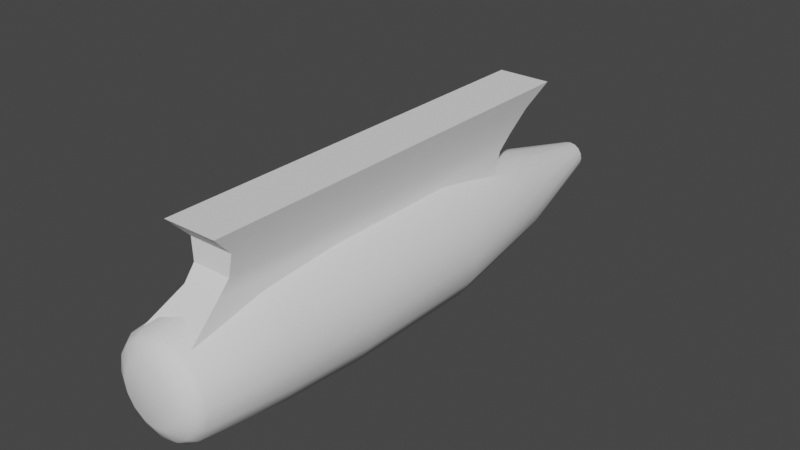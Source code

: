 # Source: cylinder_keel.blend  (saved by Blender 3.3.6; exported with 4.5.12 LTS)
import bpy
from mathutils import Matrix  # noqa: F401  (used for matrix-valued properties, if any)

bpy.ops.wm.read_factory_settings(use_empty=True)
scene = bpy.context.scene
scene.name = 'Scene'

# ---- collections
col_collection = bpy.data.collections.new('Collection'); scene.collection.children.link(col_collection)

# ---- node groups
ng_auto_smooth = bpy.data.node_groups.new('Auto Smooth', 'GeometryNodeTree')
_s = ng_auto_smooth.interface.new_socket(name='Geometry', in_out='OUTPUT', socket_type='NodeSocketGeometry')
_s = ng_auto_smooth.interface.new_socket(name='Geometry', in_out='INPUT', socket_type='NodeSocketGeometry')
_s = ng_auto_smooth.interface.new_socket(name='Angle', in_out='INPUT', socket_type='NodeSocketFloat')
_s.subtype = 'ANGLE'
_s.min_value = 0.0
_s.max_value = 3.142
ng_auto_smooth.is_modifier = True
_N = ng_auto_smooth.nodes; _L = ng_auto_smooth.links
n0 = _N.new('NodeGroupOutput'); n0.name = 'Group Output'; n0.location = (480, -100)
n1 = _N.new('NodeGroupInput'); n1.name = 'Group Input'; n1.location = (-420, -300)
n2 = _N.new('NodeGroupInput'); n2.name = 'Group Input.001'; n2.location = (-60, -100)
n3 = _N.new('GeometryNodeSetShadeSmooth'); n3.name = 'Set Shade Smooth'; n3.location = (120, -100)
n3.domain = 'EDGE'
n4 = _N.new('GeometryNodeSetShadeSmooth'); n4.name = 'Set Shade Smooth.001'; n4.location = (300, -100)
n5 = _N.new('GeometryNodeInputMeshEdgeAngle'); n5.name = 'Edge Angle'; n5.location = (-420, -220)
n6 = _N.new('GeometryNodeInputEdgeSmooth'); n6.name = 'Is Edge Smooth'; n6.location = (-60, -160)
n7 = _N.new('GeometryNodeInputShadeSmooth'); n7.name = 'Is Face Smooth'; n7.location = (-240, -340)
n8 = _N.new('FunctionNodeBooleanMath'); n8.name = 'Boolean Math'; n8.location = (-60, -220)
n9 = _N.new('FunctionNodeCompare'); n9.name = 'Compare'; n9.location = (-240, -180)
n9.operation = 'LESS_EQUAL'
_L.new(n5.outputs[0], n9.inputs[0])
_L.new(n4.outputs[0], n0.inputs[0])
_L.new(n1.outputs[1], n9.inputs[1])
_L.new(n9.outputs[0], n8.inputs[0])
_L.new(n7.outputs[0], n8.inputs[1])
_L.new(n2.outputs[0], n3.inputs[0])
_L.new(n6.outputs[0], n3.inputs[1])
_L.new(n3.outputs[0], n4.inputs[0])
_L.new(n8.outputs[0], n3.inputs[2])
n0.is_active_output = True

# ---- world
world_world = bpy.data.worlds.new('World'); scene.world = world_world
world_world.use_nodes = True; world_world.node_tree.nodes.clear()
_N = world_world.node_tree.nodes; _L = world_world.node_tree.links
n0 = _N.new('ShaderNodeOutputWorld'); n0.name = 'World Output'; n0.location = (300, 300)
n1 = _N.new('ShaderNodeBackground'); n1.name = 'Background'; n1.location = (10, 300)
n1.inputs[0].default_value = (0.05088, 0.05088, 0.05088, 1.0)
_L.new(n1.outputs[0], n0.inputs[0])
n0.is_active_output = True
world_world.color = (0.05088, 0.05088, 0.05088)
world_world.use_sun_shadow = False
world_world.sun_shadow_jitter_overblur = 0.0

# ---- meshes
me_cube_001 = bpy.data.meshes.new('Cube.001')
me_cube_001.from_pydata([(-0.6695, -5.768, -1.535), (-0.6695, -4.985, 0.4316), (-0.6695, 3.488, -1.59), (-0.6695, 5.608, 0.4316), (0.6695, -5.768, -1.535), (0.6695, -4.985, 0.4316), (0.6695, 3.488, -1.59), (0.6695, 5.608, 0.4316), (-0.464, -4.838, -0.9164), (-0.5527, -4.513, -0.06429), (-0.5527, 4.925, -0.06429), (-0.464, 4.032, -0.9164), (0.5527, 4.925, -0.06429), (0.464, 4.032, -0.9164), (0.5527, -4.513, -0.06429), (0.464, -4.838, -0.9164), (-0.4823, -4.55, -0.5794), (-0.4823, 4.385, -0.5794), (0.4823, 4.385, -0.5794), (0.4823, -4.55, -0.5794)], [], [(9, 1, 3, 10), (10, 3, 7, 12), (12, 7, 5, 14), (14, 5, 1, 9), (2, 6, 4, 0), (7, 3, 1, 5), (4, 15, 8, 0), (19, 14, 9, 16), (6, 13, 15, 4), (18, 12, 14, 19), (2, 11, 13, 6), (17, 10, 12, 18), (0, 8, 11, 2), (16, 9, 10, 17), (8, 16, 17, 11), (11, 17, 18, 13), (13, 18, 19, 15), (15, 19, 16, 8)])
me_cube_001.polygons.foreach_set('use_smooth', [True] * 18)
_uv = me_cube_001.uv_layers.new(name='UVMap')
_uv.uv.foreach_set('vector', [0.5417, 0.0, 0.625, 0.0, 0.625, 0.25, 0.5417, 0.25, 0.5417, 0.25, 0.625, 0.25, 0.625, 0.5, 0.5417, 0.5, 0.5417, 0.5, 0.625, 0.5, 0.625, 0.75, 0.5417, 0.75, 0.5417, 0.75, 0.625, 0.75, 0.625, 1.0, 0.5417, 1.0, 0.125, 0.5, 0.375, 0.5, 0.375, 0.75, 0.125, 0.75, 0.625, 0.5, 0.875, 0.5, 0.875, 0.75, 0.625, 0.75, 0.375, 0.75, 0.4583, 0.75, 0.4583, 1.0, 0.375, 1.0, 0.5, 0.75, 0.5417, 0.75, 0.5417, 1.0, 0.5, 1.0, 0.375, 0.5, 0.4583, 0.5, 0.4583, 0.75, 0.375, 0.75, 0.5, 0.5, 0.5417, 0.5, 0.5417, 0.75, 0.5, 0.75, 0.375, 0.25, 0.4583, 0.25, 0.4583, 0.5, 0.375, 0.5, 0.5, 0.25, 0.5417, 0.25, 0.5417, 0.5, 0.5, 0.5, 0.375, 0.0, 0.4583, 0.0, 0.4583, 0.25, 0.375, 0.25, 0.5, 0.0, 0.5417, 0.0, 0.5417, 0.25, 0.5, 0.25, 0.4583, 0.0, 0.5, 0.0, 0.5, 0.25, 0.4583, 0.25, 0.4583, 0.25, 0.5, 0.25, 0.5, 0.5, 0.4583, 0.5, 0.4583, 0.5, 0.5, 0.5, 0.5, 0.75, 0.4583, 0.75, 0.4583, 0.75, 0.5, 0.75, 0.5, 1.0, 0.4583, 1.0])
me_cube_001.update()
me_cylinder_001 = bpy.data.meshes.new('Cylinder.001')
me_cylinder_001.from_pydata([(-1.062e-08, 8.036, -0.3436), (-2.92e-09, -6.251, -0.02339), (0.1414, 8.036, -0.3718), (0.264, -6.251, -0.0759), (0.2613, 8.036, -0.4519), (0.4878, -6.251, -0.2254), (0.3415, 8.036, -0.5718), (0.6373, -6.251, -0.4492), (0.3696, 8.036, -0.7132), (0.6898, -6.251, -0.7132), (0.3415, 8.036, -0.8547), (0.6373, -6.251, -0.9772), (0.2613, 8.036, -0.9746), (0.4878, -6.251, -1.201), (0.1414, 8.036, -1.055), (0.264, -6.251, -1.351), (-1.062e-08, 8.036, -1.083), (-2.92e-09, -6.251, -1.403), (-0.1414, 8.036, -1.055), (-0.264, -6.251, -1.351), (-0.2613, 8.036, -0.9746), (-0.4878, -6.251, -1.201), (-0.3415, 8.036, -0.8547), (-0.6373, -6.251, -0.9772), (-0.3696, 8.036, -0.7132), (-0.6898, -6.251, -0.7132), (-0.3415, 8.036, -0.5718), (-0.6373, -6.251, -0.4492), (-0.2613, 8.036, -0.4519), (-0.4878, -6.251, -0.2254), (-0.1414, 8.036, -0.3718), (-0.264, -6.251, -0.0759), (1.415e-08, 1.729, 0.8218), (1.415e-08, -1.729, 0.8218), (0.5874, -1.729, 0.7049), (0.5874, 1.729, 0.7049), (1.085, -1.729, 0.3722), (1.085, 1.729, 0.3722), (1.418, -1.729, -0.1258), (1.418, 1.729, -0.1258), (1.535, -1.729, -0.7132), (1.535, 1.729, -0.7132), (1.418, -1.729, -1.301), (1.418, 1.729, -1.301), (1.085, -1.729, -1.799), (1.085, 1.729, -1.799), (0.5874, -1.729, -2.131), (0.5874, 1.729, -2.131), (1.415e-08, -1.729, -2.248), (1.415e-08, 1.729, -2.248), (-0.5874, -1.729, -2.131), (-0.5874, 1.729, -2.131), (-1.085, -1.729, -1.799), (-1.085, 1.729, -1.799), (-1.418, -1.729, -1.301), (-1.418, 1.729, -1.301), (-1.535, -1.729, -0.7132), (-1.535, 1.729, -0.7132), (-1.418, -1.729, -0.1258), (-1.418, 1.729, -0.1258), (-1.085, -1.729, 0.3722), (-1.085, 1.729, 0.3722), (-0.5874, -1.729, 0.7049), (-0.5874, 1.729, 0.7049), (8.683e-09, -5.877, 0.4704), (0.453, -5.877, 0.3803), (0.837, -5.877, 0.1237), (1.094, -5.877, -0.2603), (1.184, -5.877, -0.7132), (1.094, -5.877, -1.166), (0.837, -5.877, -1.55), (0.453, -5.877, -1.807), (8.683e-09, -5.877, -1.897), (-0.453, -5.877, -1.807), (-0.837, -5.877, -1.55), (-1.094, -5.877, -1.166), (-1.184, -5.877, -0.7132), (-1.094, -5.877, -0.2603), (-0.837, -5.877, 0.1237), (-0.453, -5.877, 0.3803), (0.4199, 4.963, 0.3005), (0.7759, 4.963, 0.06263), (1.014, 4.963, -0.2933), (1.097, 4.963, -0.7132), (1.014, 4.963, -1.133), (0.7759, 4.963, -1.489), (0.4199, 4.963, -1.727), (8.68e-09, 4.963, -1.81), (-0.4199, 4.963, -1.727), (-0.7759, 4.963, -1.489), (-1.014, 4.963, -1.133), (-1.097, 4.963, -0.7132), (-1.014, 4.963, -0.2933), (-0.7759, 4.963, 0.06263), (-0.4199, 4.963, 0.3005), (8.68e-09, 4.963, 0.384), (0.5433, -3.803, 0.5983), (1.004, -3.803, 0.2906), (1.312, -3.803, -0.17), (1.42, -3.803, -0.7132), (1.312, -3.803, -1.256), (1.004, -3.803, -1.717), (0.5433, -3.803, -2.025), (1.168e-08, -3.803, -2.133), (-0.5433, -3.803, -2.025), (-1.004, -3.803, -1.717), (-1.312, -3.803, -1.256), (-1.42, -3.803, -0.7132), (-1.312, -3.803, -0.17), (-1.004, -3.803, 0.2906), (-0.5433, -3.803, 0.5983), (1.168e-08, -3.803, 0.7064), (4.969e-09, -6.064, 0.3352), (0.4012, -6.064, 0.2554), (0.7414, -6.064, 0.02812), (0.9686, -6.064, -0.312), (1.048, -6.064, -0.7132), (0.9686, -6.064, -1.114), (0.7414, -6.064, -1.455), (0.4012, -6.064, -1.682), (4.969e-09, -6.064, -1.762), (-0.4012, -6.064, -1.682), (-0.7414, -6.064, -1.455), (-0.9686, -6.064, -1.114), (-1.048, -6.064, -0.7132), (-0.9686, -6.064, -0.312), (-0.7414, -6.064, 0.02812), (-0.4012, -6.064, 0.2554)], [], [(112, 1, 3, 113), (113, 3, 5, 114), (114, 5, 7, 115), (115, 7, 9, 116), (116, 9, 11, 117), (117, 11, 13, 118), (118, 13, 15, 119), (119, 15, 17, 120), (120, 17, 19, 121), (121, 19, 21, 122), (122, 21, 23, 123), (123, 23, 25, 124), (124, 25, 27, 125), (125, 27, 29, 126), (3, 1, 31, 29, 27, 25, 23, 21, 19, 17, 15, 13, 11, 9, 7, 5), (126, 29, 31, 127), (127, 31, 1, 112), (0, 2, 4, 6, 8, 10, 12, 14, 16, 18, 20, 22, 24, 26, 28, 30), (94, 63, 32, 95), (63, 62, 33, 32), (93, 61, 63, 94), (61, 60, 62, 63), (92, 59, 61, 93), (59, 58, 60, 61), (91, 57, 59, 92), (57, 56, 58, 59), (90, 55, 57, 91), (55, 54, 56, 57), (89, 53, 55, 90), (53, 52, 54, 55), (88, 51, 53, 89), (51, 50, 52, 53), (87, 49, 51, 88), (49, 48, 50, 51), (86, 47, 49, 87), (47, 46, 48, 49), (85, 45, 47, 86), (45, 44, 46, 47), (84, 43, 45, 85), (43, 42, 44, 45), (83, 41, 43, 84), (41, 40, 42, 43), (82, 39, 41, 83), (39, 38, 40, 41), (81, 37, 39, 82), (37, 36, 38, 39), (80, 35, 37, 81), (35, 34, 36, 37), (95, 32, 35, 80), (32, 33, 34, 35), (110, 79, 64, 111), (109, 78, 79, 110), (108, 77, 78, 109), (107, 76, 77, 108), (106, 75, 76, 107), (105, 74, 75, 106), (104, 73, 74, 105), (103, 72, 73, 104), (102, 71, 72, 103), (101, 70, 71, 102), (100, 69, 70, 101), (99, 68, 69, 100), (98, 67, 68, 99), (97, 66, 67, 98), (96, 65, 66, 97), (111, 64, 65, 96), (0, 95, 80, 2), (2, 80, 81, 4), (4, 81, 82, 6), (6, 82, 83, 8), (8, 83, 84, 10), (10, 84, 85, 12), (12, 85, 86, 14), (14, 86, 87, 16), (16, 87, 88, 18), (18, 88, 89, 20), (20, 89, 90, 22), (22, 90, 91, 24), (24, 91, 92, 26), (26, 92, 93, 28), (28, 93, 94, 30), (30, 94, 95, 0), (33, 111, 96, 34), (34, 96, 97, 36), (36, 97, 98, 38), (38, 98, 99, 40), (40, 99, 100, 42), (42, 100, 101, 44), (44, 101, 102, 46), (46, 102, 103, 48), (48, 103, 104, 50), (50, 104, 105, 52), (52, 105, 106, 54), (54, 106, 107, 56), (56, 107, 108, 58), (58, 108, 109, 60), (60, 109, 110, 62), (62, 110, 111, 33), (79, 127, 112, 64), (78, 126, 127, 79), (77, 125, 126, 78), (76, 124, 125, 77), (75, 123, 124, 76), (74, 122, 123, 75), (73, 121, 122, 74), (72, 120, 121, 73), (71, 119, 120, 72), (70, 118, 119, 71), (69, 117, 118, 70), (68, 116, 117, 69), (67, 115, 116, 68), (66, 114, 115, 67), (65, 113, 114, 66), (64, 112, 113, 65)])
me_cylinder_001.polygons.foreach_set('use_smooth', [True] * 114)
_uv = me_cylinder_001.uv_layers.new(name='UVMap')
_uv.uv.foreach_set('vector', [1.0, 0.9931, 1.0, 1.0, 0.9375, 1.0, 0.9375, 0.9931, 0.9375, 0.9931, 0.9375, 1.0, 0.875, 1.0, 0.875, 0.9931, 0.875, 0.9931, 0.875, 1.0, 0.8125, 1.0, 0.8125, 0.9931, 0.8125, 0.9931, 0.8125, 1.0, 0.75, 1.0, 0.75, 0.9931, 0.75, 0.9931, 0.75, 1.0, 0.6875, 1.0, 0.6875, 0.9931, 0.6875, 0.9931, 0.6875, 1.0, 0.625, 1.0, 0.625, 0.9931, 0.625, 0.9931, 0.625, 1.0, 0.5625, 1.0, 0.5625, 0.9931, 0.5625, 0.9931, 0.5625, 1.0, 0.5, 1.0, 0.5, 0.9931, 0.5, 0.9931, 0.5, 1.0, 0.4375, 1.0, 0.4375, 0.9931, 0.4375, 0.9931, 0.4375, 1.0, 0.375, 1.0, 0.375, 0.9931, 0.375, 0.9931, 0.375, 1.0, 0.3125, 1.0, 0.3125, 0.9931, 0.3125, 0.9931, 0.3125, 1.0, 0.25, 1.0, 0.25, 0.9931, 0.25, 0.9931, 0.25, 1.0, 0.1875, 1.0, 0.1875, 0.9931, 0.1875, 0.9931, 0.1875, 1.0, 0.125, 1.0, 0.125, 0.9931, 0.3418, 0.4717, 0.25, 0.49, 0.1582, 0.4717, 0.08029, 0.4197, 0.02827, 0.3418, 0.01, 0.25, 0.02827, 0.1582, 0.08029, 0.08029, 0.1582, 0.02827, 0.25, 0.01, 0.3418, 0.02827, 0.4197, 0.08029, 0.4717, 0.1582, 0.49, 0.25, 0.4717, 0.3418, 0.4197, 0.4197, 0.125, 0.9931, 0.125, 1.0, 0.0625, 1.0, 0.0625, 0.9931, 0.0625, 0.9931, 0.0625, 1.0, 0.0, 1.0, 0.0, 0.9931, 0.75, 0.49, 0.8418, 0.4717, 0.9197, 0.4197, 0.9717, 0.3418, 0.99, 0.25, 0.9717, 0.1582, 0.9197, 0.08029, 0.8418, 0.02827, 0.75, 0.01, 0.6582, 0.02827, 0.5803, 0.08029, 0.5283, 0.1582, 0.51, 0.25, 0.5283, 0.3418, 0.5803, 0.4197, 0.6582, 0.4717, 0.0625, 0.5812, 0.0625, 0.6667, 0.0, 0.6667, 0.0, 0.5812, 0.0625, 0.6667, 0.0625, 0.8333, 0.0, 0.8333, 0.0, 0.6667, 0.125, 0.5812, 0.125, 0.6667, 0.0625, 0.6667, 0.0625, 0.5812, 0.125, 0.6667, 0.125, 0.8333, 0.0625, 0.8333, 0.0625, 0.6667, 0.1875, 0.5812, 0.1875, 0.6667, 0.125, 0.6667, 0.125, 0.5812, 0.1875, 0.6667, 0.1875, 0.8333, 0.125, 0.8333, 0.125, 0.6667, 0.25, 0.5812, 0.25, 0.6667, 0.1875, 0.6667, 0.1875, 0.5812, 0.25, 0.6667, 0.25, 0.8333, 0.1875, 0.8333, 0.1875, 0.6667, 0.3125, 0.5812, 0.3125, 0.6667, 0.25, 0.6667, 0.25, 0.5812, 0.3125, 0.6667, 0.3125, 0.8333, 0.25, 0.8333, 0.25, 0.6667, 0.375, 0.5812, 0.375, 0.6667, 0.3125, 0.6667, 0.3125, 0.5812, 0.375, 0.6667, 0.375, 0.8333, 0.3125, 0.8333, 0.3125, 0.6667, 0.4375, 0.5812, 0.4375, 0.6667, 0.375, 0.6667, 0.375, 0.5812, 0.4375, 0.6667, 0.4375, 0.8333, 0.375, 0.8333, 0.375, 0.6667, 0.5, 0.5812, 0.5, 0.6667, 0.4375, 0.6667, 0.4375, 0.5812, 0.5, 0.6667, 0.5, 0.8333, 0.4375, 0.8333, 0.4375, 0.6667, 0.5625, 0.5812, 0.5625, 0.6667, 0.5, 0.6667, 0.5, 0.5812, 0.5625, 0.6667, 0.5625, 0.8333, 0.5, 0.8333, 0.5, 0.6667, 0.625, 0.5812, 0.625, 0.6667, 0.5625, 0.6667, 0.5625, 0.5812, 0.625, 0.6667, 0.625, 0.8333, 0.5625, 0.8333, 0.5625, 0.6667, 0.6875, 0.5812, 0.6875, 0.6667, 0.625, 0.6667, 0.625, 0.5812, 0.6875, 0.6667, 0.6875, 0.8333, 0.625, 0.8333, 0.625, 0.6667, 0.75, 0.5812, 0.75, 0.6667, 0.6875, 0.6667, 0.6875, 0.5812, 0.75, 0.6667, 0.75, 0.8333, 0.6875, 0.8333, 0.6875, 0.6667, 0.8125, 0.5812, 0.8125, 0.6667, 0.75, 0.6667, 0.75, 0.5812, 0.8125, 0.6667, 0.8125, 0.8333, 0.75, 0.8333, 0.75, 0.6667, 0.875, 0.5812, 0.875, 0.6667, 0.8125, 0.6667, 0.8125, 0.5812, 0.875, 0.6667, 0.875, 0.8333, 0.8125, 0.8333, 0.8125, 0.6667, 0.9375, 0.5812, 0.9375, 0.6667, 0.875, 0.6667, 0.875, 0.5812, 0.9375, 0.6667, 0.9375, 0.8333, 0.875, 0.8333, 0.875, 0.6667, 1.0, 0.5812, 1.0, 0.6667, 0.9375, 0.6667, 0.9375, 0.5812, 1.0, 0.6667, 1.0, 0.8333, 0.9375, 0.8333, 0.9375, 0.6667, 0.0625, 0.9098, 0.0625, 0.9862, 0.0, 0.9862, 0.0, 0.9098, 0.125, 0.9098, 0.125, 0.9862, 0.0625, 0.9862, 0.0625, 0.9098, 0.1875, 0.9098, 0.1875, 0.9862, 0.125, 0.9862, 0.125, 0.9098, 0.25, 0.9098, 0.25, 0.9862, 0.1875, 0.9862, 0.1875, 0.9098, 0.3125, 0.9098, 0.3125, 0.9862, 0.25, 0.9862, 0.25, 0.9098, 0.375, 0.9098, 0.375, 0.9862, 0.3125, 0.9862, 0.3125, 0.9098, 0.4375, 0.9098, 0.4375, 0.9862, 0.375, 0.9862, 0.375, 0.9098, 0.5, 0.9098, 0.5, 0.9862, 0.4375, 0.9862, 0.4375, 0.9098, 0.5625, 0.9098, 0.5625, 0.9862, 0.5, 0.9862, 0.5, 0.9098, 0.625, 0.9098, 0.625, 0.9862, 0.5625, 0.9862, 0.5625, 0.9098, 0.6875, 0.9098, 0.6875, 0.9862, 0.625, 0.9862, 0.625, 0.9098, 0.75, 0.9098, 0.75, 0.9862, 0.6875, 0.9862, 0.6875, 0.9098, 0.8125, 0.9098, 0.8125, 0.9862, 0.75, 0.9862, 0.75, 0.9098, 0.875, 0.9098, 0.875, 0.9862, 0.8125, 0.9862, 0.8125, 0.9098, 0.9375, 0.9098, 0.9375, 0.9862, 0.875, 0.9862, 0.875, 0.9098, 1.0, 0.9098, 1.0, 0.9862, 0.9375, 0.9862, 0.9375, 0.9098, 1.0, 0.5, 1.0, 0.5812, 0.9375, 0.5812, 0.9375, 0.5, 0.9375, 0.5, 0.9375, 0.5812, 0.875, 0.5812, 0.875, 0.5, 0.875, 0.5, 0.875, 0.5812, 0.8125, 0.5812, 0.8125, 0.5, 0.8125, 0.5, 0.8125, 0.5812, 0.75, 0.5812, 0.75, 0.5, 0.75, 0.5, 0.75, 0.5812, 0.6875, 0.5812, 0.6875, 0.5, 0.6875, 0.5, 0.6875, 0.5812, 0.625, 0.5812, 0.625, 0.5, 0.625, 0.5, 0.625, 0.5812, 0.5625, 0.5812, 0.5625, 0.5, 0.5625, 0.5, 0.5625, 0.5812, 0.5, 0.5812, 0.5, 0.5, 0.5, 0.5, 0.5, 0.5812, 0.4375, 0.5812, 0.4375, 0.5, 0.4375, 0.5, 0.4375, 0.5812, 0.375, 0.5812, 0.375, 0.5, 0.375, 0.5, 0.375, 0.5812, 0.3125, 0.5812, 0.3125, 0.5, 0.3125, 0.5, 0.3125, 0.5812, 0.25, 0.5812, 0.25, 0.5, 0.25, 0.5, 0.25, 0.5812, 0.1875, 0.5812, 0.1875, 0.5, 0.1875, 0.5, 0.1875, 0.5812, 0.125, 0.5812, 0.125, 0.5, 0.125, 0.5, 0.125, 0.5812, 0.0625, 0.5812, 0.0625, 0.5, 0.0625, 0.5, 0.0625, 0.5812, 0.0, 0.5812, 0.0, 0.5, 1.0, 0.8333, 1.0, 0.9098, 0.9375, 0.9098, 0.9375, 0.8333, 0.9375, 0.8333, 0.9375, 0.9098, 0.875, 0.9098, 0.875, 0.8333, 0.875, 0.8333, 0.875, 0.9098, 0.8125, 0.9098, 0.8125, 0.8333, 0.8125, 0.8333, 0.8125, 0.9098, 0.75, 0.9098, 0.75, 0.8333, 0.75, 0.8333, 0.75, 0.9098, 0.6875, 0.9098, 0.6875, 0.8333, 0.6875, 0.8333, 0.6875, 0.9098, 0.625, 0.9098, 0.625, 0.8333, 0.625, 0.8333, 0.625, 0.9098, 0.5625, 0.9098, 0.5625, 0.8333, 0.5625, 0.8333, 0.5625, 0.9098, 0.5, 0.9098, 0.5, 0.8333, 0.5, 0.8333, 0.5, 0.9098, 0.4375, 0.9098, 0.4375, 0.8333, 0.4375, 0.8333, 0.4375, 0.9098, 0.375, 0.9098, 0.375, 0.8333, 0.375, 0.8333, 0.375, 0.9098, 0.3125, 0.9098, 0.3125, 0.8333, 0.3125, 0.8333, 0.3125, 0.9098, 0.25, 0.9098, 0.25, 0.8333, 0.25, 0.8333, 0.25, 0.9098, 0.1875, 0.9098, 0.1875, 0.8333, 0.1875, 0.8333, 0.1875, 0.9098, 0.125, 0.9098, 0.125, 0.8333, 0.125, 0.8333, 0.125, 0.9098, 0.0625, 0.9098, 0.0625, 0.8333, 0.0625, 0.8333, 0.0625, 0.9098, 0.0, 0.9098, 0.0, 0.8333, 0.0625, 0.9862, 0.0625, 0.9931, 0.0, 0.9931, 0.0, 0.9862, 0.125, 0.9862, 0.125, 0.9931, 0.0625, 0.9931, 0.0625, 0.9862, 0.1875, 0.9862, 0.1875, 0.9931, 0.125, 0.9931, 0.125, 0.9862, 0.25, 0.9862, 0.25, 0.9931, 0.1875, 0.9931, 0.1875, 0.9862, 0.3125, 0.9862, 0.3125, 0.9931, 0.25, 0.9931, 0.25, 0.9862, 0.375, 0.9862, 0.375, 0.9931, 0.3125, 0.9931, 0.3125, 0.9862, 0.4375, 0.9862, 0.4375, 0.9931, 0.375, 0.9931, 0.375, 0.9862, 0.5, 0.9862, 0.5, 0.9931, 0.4375, 0.9931, 0.4375, 0.9862, 0.5625, 0.9862, 0.5625, 0.9931, 0.5, 0.9931, 0.5, 0.9862, 0.625, 0.9862, 0.625, 0.9931, 0.5625, 0.9931, 0.5625, 0.9862, 0.6875, 0.9862, 0.6875, 0.9931, 0.625, 0.9931, 0.625, 0.9862, 0.75, 0.9862, 0.75, 0.9931, 0.6875, 0.9931, 0.6875, 0.9862, 0.8125, 0.9862, 0.8125, 0.9931, 0.75, 0.9931, 0.75, 0.9862, 0.875, 0.9862, 0.875, 0.9931, 0.8125, 0.9931, 0.8125, 0.9862, 0.9375, 0.9862, 0.9375, 0.9931, 0.875, 0.9931, 0.875, 0.9862, 1.0, 0.9862, 1.0, 0.9931, 0.9375, 0.9931, 0.9375, 0.9862])
me_cylinder_001.update()

# ---- objects
ob_cube = bpy.data.objects.new('Cube', me_cube_001)
ob_cylinder = bpy.data.objects.new('Cylinder', me_cylinder_001)

# ---- transforms, parenting, visibility, modifiers, constraints
ob_cube.location = (0.0, 0.0, 0.0)
_m = ob_cube.modifiers.new('Auto Smooth', 'NODES')
_m.node_group = ng_auto_smooth
_gi = [s.identifier for s in ng_auto_smooth.interface.items_tree if s.item_type == 'SOCKET' and s.in_out == 'INPUT']
_m[_gi[1]] = 0.5236  # Angle
ob_cylinder.location = (0.0, 0.0, -1.767)
_m = ob_cylinder.modifiers.new('Auto Smooth', 'NODES')
_m.node_group = ng_auto_smooth
_gi = [s.identifier for s in ng_auto_smooth.interface.items_tree if s.item_type == 'SOCKET' and s.in_out == 'INPUT']
_m[_gi[1]] = 0.5236  # Angle

# ---- collection membership
col_collection.objects.link(ob_cube)
col_collection.objects.link(ob_cylinder)

# ---- scene / render settings (as saved in the file)
scene.frame_start = 1; scene.frame_end = 250; scene.frame_set(1)
scene.render.engine = 'BLENDER_EEVEE_NEXT'
scene.cycles.sampling_pattern = 'TABULATED_SOBOL'
scene.cycles.use_light_tree = False
scene.view_settings.view_transform = 'Filmic'
bpy.context.view_layer.update()

# ---- added for rendering (the .blend has no active camera and no usable light): camera, sun
cam_auto = bpy.data.cameras.new('AutoCamera')
cam_auto.lens = 50.0
cam_auto.sensor_width = 36.0
cam_auto.clip_end = 1000.0
ob_auto_camera = bpy.data.objects.new('AutoCamera', cam_auto)
scene.collection.objects.link(ob_auto_camera)
ob_auto_camera.location = (14.1323, -16.0661, 9.51417)
ob_auto_camera.rotation_euler = (1.09748, -7.21219e-08, 0.694738)
scene.camera = ob_auto_camera
light_auto_sun = bpy.data.lights.new('AutoSun', 'SUN')
light_auto_sun.energy = 3.0
light_auto_sun.angle = 0.0523599
ob_auto_sun = bpy.data.objects.new('AutoSun', light_auto_sun)
scene.collection.objects.link(ob_auto_sun)
ob_auto_sun.rotation_euler = (0.872665, 0.174533, 0.523599)
bpy.context.view_layer.update()
